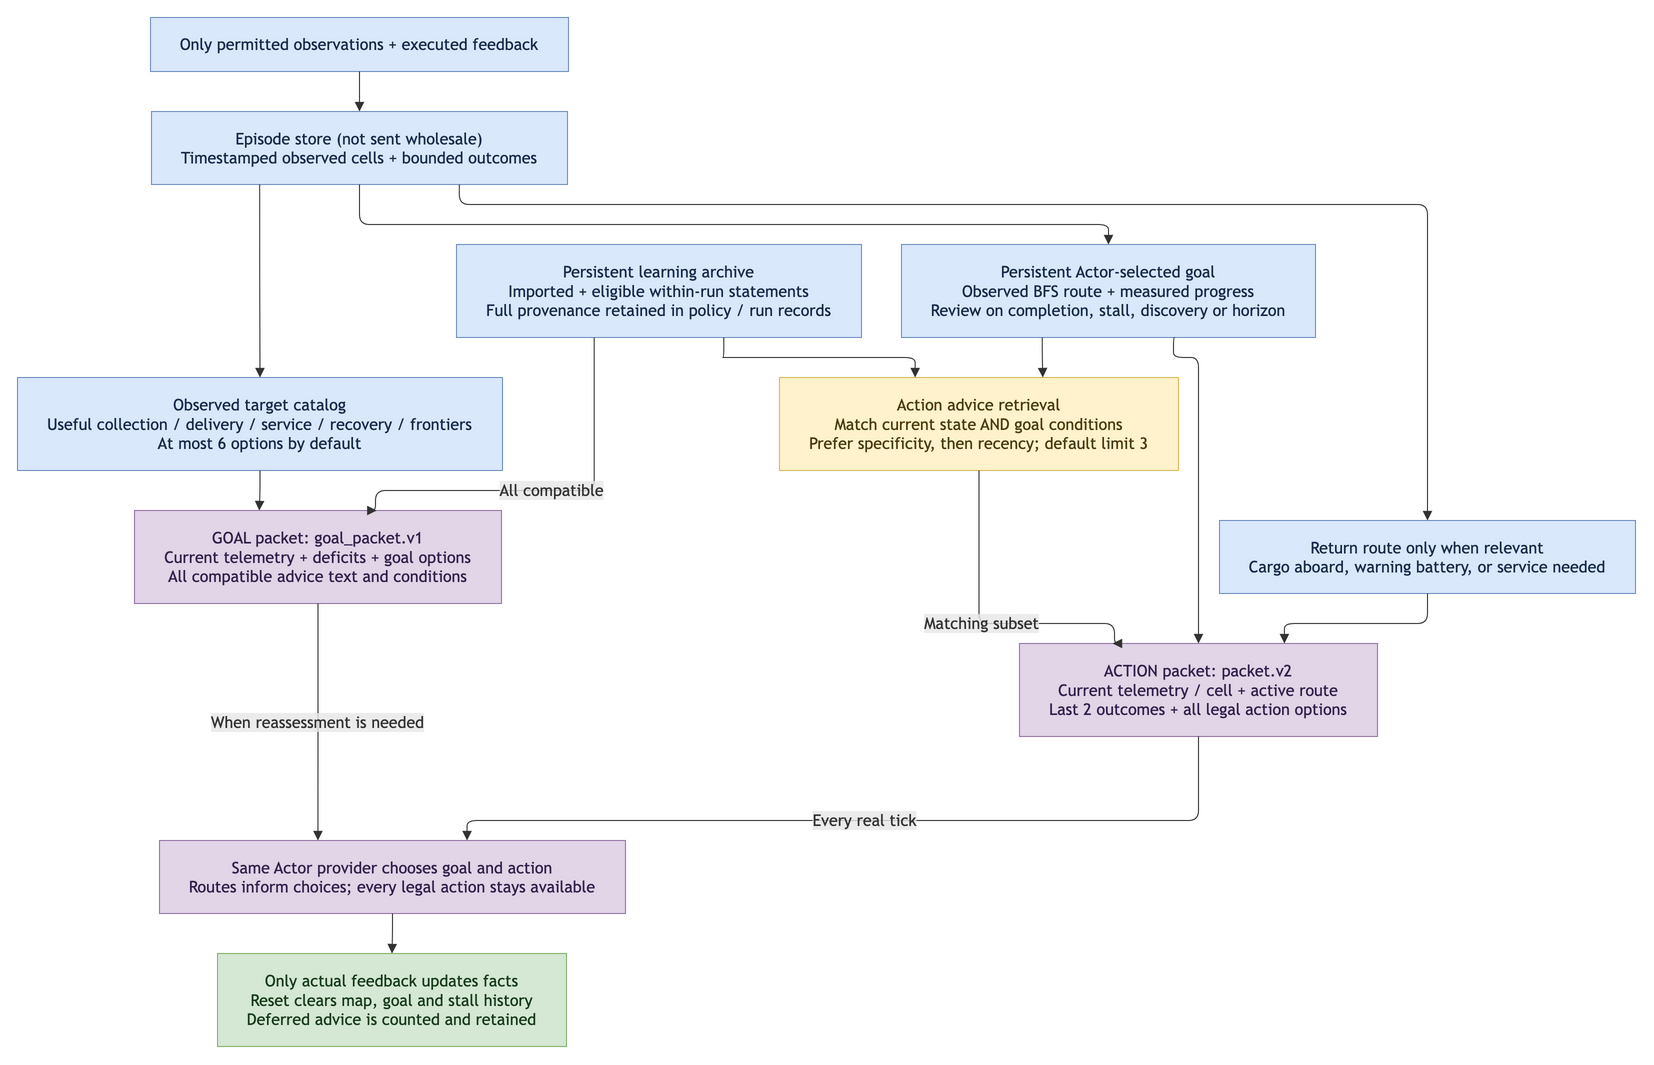

The diagram above was exported from draw.io. Its source (the exported page's mxGraphModel, read from the mxfile embedded in the PNG):
<mxGraphModel grid="0" gridSize="10" guides="1" tooltips="1" connect="1" arrows="1" fold="0" page="0" pageScale="1" pageWidth="850" pageHeight="1100" math="0" shadow="0">
  <root>
    <mxCell id="0" />
    <mxCell id="1" parent="0" />
    <UserObject label="Only permitted observations + executed feedback" mermaidId="n:observation" mermaidBaseStyle="html=1;whiteSpace=wrap;strokeWidth=1;fillColor=#dae8fc;strokeColor=#6c8ebf;fontColor=#182b49;fontFamily=Trebuchet MS,Verdana,Arial,sans-serif;fontSize=16;" mermaidBaseValue="Only permitted observations + executed feedback" id="2">
      <mxCell parent="1" style="html=1;whiteSpace=wrap;strokeWidth=1;fillColor=#dae8fc;strokeColor=#6c8ebf;fontColor=#182b49;fontFamily=Trebuchet MS,Verdana,Arial,sans-serif;fontSize=16;" vertex="1">
        <mxGeometry height="54" width="418" x="145" y="12" as="geometry" />
      </mxCell>
    </UserObject>
    <UserObject label="Episode store (not sent wholesale)&#10;Timestamped observed cells + bounded outcomes" mermaidId="n:facts" mermaidBaseStyle="html=1;whiteSpace=wrap;strokeWidth=1;fillColor=#dae8fc;strokeColor=#6c8ebf;fontColor=#182b49;fontFamily=Trebuchet MS,Verdana,Arial,sans-serif;fontSize=16;" mermaidBaseValue="Episode store (not sent wholesale)&#10;Timestamped observed cells + bounded outcomes" id="3">
      <mxCell parent="1" style="html=1;whiteSpace=wrap;strokeWidth=1;fillColor=#dae8fc;strokeColor=#6c8ebf;fontColor=#182b49;fontFamily=Trebuchet MS,Verdana,Arial,sans-serif;fontSize=16;" vertex="1">
        <mxGeometry height="73" width="416" x="146" y="106" as="geometry" />
      </mxCell>
    </UserObject>
    <UserObject label="Observed target catalog&#10;Useful collection / delivery / service / recovery / frontiers&#10;At most 6 options by default" mermaidId="n:goals" mermaidBaseStyle="html=1;whiteSpace=wrap;strokeWidth=1;fillColor=#dae8fc;strokeColor=#6c8ebf;fontColor=#182b49;fontFamily=Trebuchet MS,Verdana,Arial,sans-serif;fontSize=16;" mermaidBaseValue="Observed target catalog&#10;Useful collection / delivery / service / recovery / frontiers&#10;At most 6 options by default" id="4">
      <mxCell parent="1" style="html=1;whiteSpace=wrap;strokeWidth=1;fillColor=#dae8fc;strokeColor=#6c8ebf;fontColor=#182b49;fontFamily=Trebuchet MS,Verdana,Arial,sans-serif;fontSize=16;" vertex="1">
        <mxGeometry height="93" width="485" x="12" y="372" as="geometry" />
      </mxCell>
    </UserObject>
    <UserObject label="Persistent Actor-selected goal&#10;Observed BFS route + measured progress&#10;Review on completion, stall, discovery or horizon" mermaidId="n:control" mermaidBaseStyle="html=1;whiteSpace=wrap;strokeWidth=1;fillColor=#dae8fc;strokeColor=#6c8ebf;fontColor=#182b49;fontFamily=Trebuchet MS,Verdana,Arial,sans-serif;fontSize=16;" mermaidBaseValue="Persistent Actor-selected goal&#10;Observed BFS route + measured progress&#10;Review on completion, stall, discovery or horizon" id="5">
      <mxCell parent="1" style="html=1;whiteSpace=wrap;strokeWidth=1;fillColor=#dae8fc;strokeColor=#6c8ebf;fontColor=#182b49;fontFamily=Trebuchet MS,Verdana,Arial,sans-serif;fontSize=16;" vertex="1">
        <mxGeometry height="93" width="414" x="896" y="239" as="geometry" />
      </mxCell>
    </UserObject>
    <UserObject label="Persistent learning archive&#10;Imported + eligible within-run statements&#10;Full provenance retained in policy / run records" mermaidId="n:knowledge" mermaidBaseStyle="html=1;whiteSpace=wrap;strokeWidth=1;fillColor=#dae8fc;strokeColor=#6c8ebf;fontColor=#182b49;fontFamily=Trebuchet MS,Verdana,Arial,sans-serif;fontSize=16;" mermaidBaseValue="Persistent learning archive&#10;Imported + eligible within-run statements&#10;Full provenance retained in policy / run records" id="6">
      <mxCell parent="1" style="html=1;whiteSpace=wrap;strokeWidth=1;fillColor=#dae8fc;strokeColor=#6c8ebf;fontColor=#182b49;fontFamily=Trebuchet MS,Verdana,Arial,sans-serif;fontSize=16;" vertex="1">
        <mxGeometry height="93" width="405" x="451" y="239" as="geometry" />
      </mxCell>
    </UserObject>
    <UserObject label="GOAL packet: goal_packet.v1&#10;Current telemetry + deficits + goal options&#10;All compatible advice text and conditions" mermaidId="n:goalPacket" mermaidBaseStyle="html=1;whiteSpace=wrap;strokeWidth=1;fillColor=#e1d5e7;strokeColor=#9673a6;fontColor=#33204b;fontFamily=Trebuchet MS,Verdana,Arial,sans-serif;fontSize=16;" mermaidBaseValue="GOAL packet: goal_packet.v1&#10;Current telemetry + deficits + goal options&#10;All compatible advice text and conditions" id="7">
      <mxCell parent="1" style="html=1;whiteSpace=wrap;strokeWidth=1;fillColor=#e1d5e7;strokeColor=#9673a6;fontColor=#33204b;fontFamily=Trebuchet MS,Verdana,Arial,sans-serif;fontSize=16;" vertex="1">
        <mxGeometry height="93" width="367" x="129" y="505" as="geometry" />
      </mxCell>
    </UserObject>
    <UserObject label="ACTION packet: packet.v2&#10;Current telemetry / cell + active route&#10;Last 2 outcomes + all legal action options" mermaidId="n:actionPacket" mermaidBaseStyle="html=1;whiteSpace=wrap;strokeWidth=1;fillColor=#e1d5e7;strokeColor=#9673a6;fontColor=#33204b;fontFamily=Trebuchet MS,Verdana,Arial,sans-serif;fontSize=16;" mermaidBaseValue="ACTION packet: packet.v2&#10;Current telemetry / cell + active route&#10;Last 2 outcomes + all legal action options" id="8">
      <mxCell parent="1" style="html=1;whiteSpace=wrap;strokeWidth=1;fillColor=#e1d5e7;strokeColor=#9673a6;fontColor=#33204b;fontFamily=Trebuchet MS,Verdana,Arial,sans-serif;fontSize=16;" vertex="1">
        <mxGeometry height="93" width="358" x="1014" y="638" as="geometry" />
      </mxCell>
    </UserObject>
    <UserObject label="Action advice retrieval&#10;Match current state AND goal conditions&#10;Prefer specificity, then recency; default limit 3" mermaidId="n:retrieve" mermaidBaseStyle="html=1;whiteSpace=wrap;strokeWidth=1;fillColor=#fff2cc;strokeColor=#d6b656;fontColor=#4a3b0f;fontFamily=Trebuchet MS,Verdana,Arial,sans-serif;fontSize=16;" mermaidBaseValue="Action advice retrieval&#10;Match current state AND goal conditions&#10;Prefer specificity, then recency; default limit 3" id="9">
      <mxCell parent="1" style="html=1;whiteSpace=wrap;strokeWidth=1;fillColor=#fff2cc;strokeColor=#d6b656;fontColor=#4a3b0f;fontFamily=Trebuchet MS,Verdana,Arial,sans-serif;fontSize=16;" vertex="1">
        <mxGeometry height="93" width="399" x="774" y="372" as="geometry" />
      </mxCell>
    </UserObject>
    <UserObject label="Return route only when relevant&#10;Cargo aboard, warning battery, or service needed" mermaidId="n:returnRoute" mermaidBaseStyle="html=1;whiteSpace=wrap;strokeWidth=1;fillColor=#dae8fc;strokeColor=#6c8ebf;fontColor=#182b49;fontFamily=Trebuchet MS,Verdana,Arial,sans-serif;fontSize=16;" mermaidBaseValue="Return route only when relevant&#10;Cargo aboard, warning battery, or service needed" id="10">
      <mxCell parent="1" style="html=1;whiteSpace=wrap;strokeWidth=1;fillColor=#dae8fc;strokeColor=#6c8ebf;fontColor=#182b49;fontFamily=Trebuchet MS,Verdana,Arial,sans-serif;fontSize=16;" vertex="1">
        <mxGeometry height="73" width="416" x="1214" y="515" as="geometry" />
      </mxCell>
    </UserObject>
    <UserObject label="Same Actor provider chooses goal and action&#10;Routes inform choices; every legal action stays available" mermaidId="n:actor" mermaidBaseStyle="html=1;whiteSpace=wrap;strokeWidth=1;fillColor=#e1d5e7;strokeColor=#9673a6;fontColor=#33204b;fontFamily=Trebuchet MS,Verdana,Arial,sans-serif;fontSize=16;" mermaidBaseValue="Same Actor provider chooses goal and action&#10;Routes inform choices; every legal action stays available" id="11">
      <mxCell parent="1" style="html=1;whiteSpace=wrap;strokeWidth=1;fillColor=#e1d5e7;strokeColor=#9673a6;fontColor=#33204b;fontFamily=Trebuchet MS,Verdana,Arial,sans-serif;fontSize=16;" vertex="1">
        <mxGeometry height="73" width="466" x="154" y="835" as="geometry" />
      </mxCell>
    </UserObject>
    <UserObject label="Only actual feedback updates facts&#10;Reset clears map, goal and stall history&#10;Deferred advice is counted and retained" mermaidId="n:note" mermaidBaseStyle="html=1;whiteSpace=wrap;strokeWidth=1;fillColor=#d5e8d4;strokeColor=#82b366;fontColor=#173b1b;fontFamily=Trebuchet MS,Verdana,Arial,sans-serif;fontSize=16;" mermaidBaseValue="Only actual feedback updates facts&#10;Reset clears map, goal and stall history&#10;Deferred advice is counted and retained" id="12">
      <mxCell parent="1" style="html=1;whiteSpace=wrap;strokeWidth=1;fillColor=#d5e8d4;strokeColor=#82b366;fontColor=#173b1b;fontFamily=Trebuchet MS,Verdana,Arial,sans-serif;fontSize=16;" vertex="1">
        <mxGeometry height="93" width="349" x="212" y="948" as="geometry" />
      </mxCell>
    </UserObject>
    <UserObject label="" mermaidId="e:observation-&gt;facts#0" mermaidBaseStyle="edgeStyle=orthogonalEdgeStyle;rounded=1;curved=0;startArrow=none;endArrow=block;endSize=7;strokeColor=light-dark(#333333,#cccccc);exitX=0.5;exitY=1;entryX=0.5;entryY=0;" mermaidBaseValue="" id="13">
      <mxCell edge="1" parent="1" source="2" style="edgeStyle=orthogonalEdgeStyle;rounded=1;curved=0;startArrow=none;endArrow=block;endSize=7;strokeColor=light-dark(#333333,#cccccc);exitX=0.5;exitY=1;entryX=0.5;entryY=0;" target="3">
        <mxGeometry relative="1" as="geometry">
          <Array as="points" />
        </mxGeometry>
      </mxCell>
    </UserObject>
    <UserObject label="" mermaidId="e:facts-&gt;goals#0" mermaidBaseStyle="edgeStyle=orthogonalEdgeStyle;rounded=1;curved=0;startArrow=none;endArrow=block;endSize=7;strokeColor=light-dark(#333333,#cccccc);exitX=0.26;exitY=1;entryX=0.5;entryY=0;" mermaidBaseValue="" id="14">
      <mxCell edge="1" parent="1" source="3" style="edgeStyle=orthogonalEdgeStyle;rounded=1;curved=0;startArrow=none;endArrow=block;endSize=7;strokeColor=light-dark(#333333,#cccccc);exitX=0.26;exitY=1;entryX=0.5;entryY=0;" target="4">
        <mxGeometry relative="1" as="geometry">
          <Array as="points" />
        </mxGeometry>
      </mxCell>
    </UserObject>
    <UserObject label="" mermaidId="e:goals-&gt;goalPacket#0" mermaidBaseStyle="edgeStyle=orthogonalEdgeStyle;rounded=1;curved=0;startArrow=none;endArrow=block;endSize=7;strokeColor=light-dark(#333333,#cccccc);exitX=0.5;exitY=1;entryX=0.34;entryY=0;" mermaidBaseValue="" id="15">
      <mxCell edge="1" parent="1" source="4" style="edgeStyle=orthogonalEdgeStyle;rounded=1;curved=0;startArrow=none;endArrow=block;endSize=7;strokeColor=light-dark(#333333,#cccccc);exitX=0.5;exitY=1;entryX=0.34;entryY=0;" target="7">
        <mxGeometry relative="1" as="geometry">
          <Array as="points" />
        </mxGeometry>
      </mxCell>
    </UserObject>
    <UserObject label="" mermaidId="e:facts-&gt;control#0" mermaidBaseStyle="edgeStyle=orthogonalEdgeStyle;rounded=1;curved=0;startArrow=none;endArrow=block;endSize=7;strokeColor=light-dark(#333333,#cccccc);exitX=0.5;exitY=1;entryX=0.5;entryY=0;" mermaidBaseValue="" id="16">
      <mxCell edge="1" parent="1" source="3" style="edgeStyle=orthogonalEdgeStyle;rounded=1;curved=0;startArrow=none;endArrow=block;endSize=7;strokeColor=light-dark(#333333,#cccccc);exitX=0.5;exitY=1;entryX=0.5;entryY=0;" target="5">
        <mxGeometry relative="1" as="geometry">
          <Array as="points">
            <mxPoint x="354" y="219" />
            <mxPoint x="1103" y="219" />
          </Array>
        </mxGeometry>
      </mxCell>
    </UserObject>
    <UserObject label="" mermaidId="e:control-&gt;actionPacket#0" mermaidBaseStyle="edgeStyle=orthogonalEdgeStyle;rounded=1;curved=0;startArrow=none;endArrow=block;endSize=7;strokeColor=light-dark(#333333,#cccccc);exitX=0.66;exitY=1;entryX=0.5;entryY=0;" mermaidBaseValue="" id="17">
      <mxCell edge="1" parent="1" source="5" style="edgeStyle=orthogonalEdgeStyle;rounded=1;curved=0;startArrow=none;endArrow=block;endSize=7;strokeColor=light-dark(#333333,#cccccc);exitX=0.66;exitY=1;entryX=0.5;entryY=0;" target="8">
        <mxGeometry relative="1" as="geometry">
          <Array as="points">
            <mxPoint x="1168" y="352" />
            <mxPoint x="1193" y="352" />
            <mxPoint x="1193" y="419" />
            <mxPoint x="1193" y="552" />
          </Array>
        </mxGeometry>
      </mxCell>
    </UserObject>
    <UserObject label="All compatible" mermaidId="e:knowledge-&gt;goalPacket#0" mermaidBaseStyle="edgeStyle=orthogonalEdgeStyle;rounded=1;curved=0;startArrow=none;endArrow=block;endSize=7;strokeColor=light-dark(#333333,#cccccc);html=1;fontSize=16;labelBackgroundColor=light-dark(#E8E8E88D,#2a2a2a8D);fontFamily=Trebuchet MS,Verdana,Arial,sans-serif;fontColor=light-dark(#333333,#cccccc);exitX=0.34;exitY=1;entryX=0.66;entryY=0;" mermaidBaseValue="All compatible" id="18">
      <mxCell edge="1" parent="1" source="6" style="edgeStyle=orthogonalEdgeStyle;rounded=1;curved=0;startArrow=none;endArrow=block;endSize=7;strokeColor=light-dark(#333333,#cccccc);html=1;fontSize=16;labelBackgroundColor=light-dark(#E8E8E88D,#2a2a2a8D);fontFamily=Trebuchet MS,Verdana,Arial,sans-serif;fontColor=light-dark(#333333,#cccccc);exitX=0.34;exitY=1;entryX=0.66;entryY=0;" target="7">
        <mxGeometry relative="1" as="geometry">
          <Array as="points">
            <mxPoint x="589" y="485" />
            <mxPoint x="370" y="485" />
          </Array>
        </mxGeometry>
      </mxCell>
    </UserObject>
    <UserObject label="" mermaidId="e:knowledge-&gt;retrieve#0" mermaidBaseStyle="edgeStyle=orthogonalEdgeStyle;rounded=1;curved=0;startArrow=none;endArrow=block;endSize=7;strokeColor=light-dark(#333333,#cccccc);exitX=0.66;exitY=1;entryX=0.34;entryY=0;" mermaidBaseValue="" id="19">
      <mxCell edge="1" parent="1" source="6" style="edgeStyle=orthogonalEdgeStyle;rounded=1;curved=0;startArrow=none;endArrow=block;endSize=7;strokeColor=light-dark(#333333,#cccccc);exitX=0.66;exitY=1;entryX=0.34;entryY=0;" target="9">
        <mxGeometry relative="1" as="geometry">
          <Array as="points">
            <mxPoint x="717" y="352" />
            <mxPoint x="911" y="352" />
          </Array>
        </mxGeometry>
      </mxCell>
    </UserObject>
    <UserObject label="Matching subset" mermaidId="e:retrieve-&gt;actionPacket#0" mermaidBaseStyle="edgeStyle=orthogonalEdgeStyle;rounded=1;curved=0;startArrow=none;endArrow=block;endSize=7;strokeColor=light-dark(#333333,#cccccc);html=1;fontSize=16;labelBackgroundColor=light-dark(#E8E8E88D,#2a2a2a8D);fontFamily=Trebuchet MS,Verdana,Arial,sans-serif;fontColor=light-dark(#333333,#cccccc);exitX=0.5;exitY=1;entryX=0.26;entryY=0;" mermaidBaseValue="Matching subset" id="20">
      <mxCell edge="1" parent="1" source="9" style="edgeStyle=orthogonalEdgeStyle;rounded=1;curved=0;startArrow=none;endArrow=block;endSize=7;strokeColor=light-dark(#333333,#cccccc);html=1;fontSize=16;labelBackgroundColor=light-dark(#E8E8E88D,#2a2a2a8D);fontFamily=Trebuchet MS,Verdana,Arial,sans-serif;fontColor=light-dark(#333333,#cccccc);exitX=0.5;exitY=1;entryX=0.26;entryY=0;" target="8">
        <mxGeometry relative="1" as="geometry">
          <Array as="points">
            <mxPoint x="974" y="618" />
            <mxPoint x="1109" y="618" />
          </Array>
        </mxGeometry>
      </mxCell>
    </UserObject>
    <UserObject label="" mermaidId="e:control-&gt;retrieve#0" mermaidBaseStyle="edgeStyle=orthogonalEdgeStyle;rounded=1;curved=0;startArrow=none;endArrow=block;endSize=7;strokeColor=light-dark(#333333,#cccccc);exitX=0.34;exitY=1;entryX=0.66;entryY=0;" mermaidBaseValue="" id="21">
      <mxCell edge="1" parent="1" source="5" style="edgeStyle=orthogonalEdgeStyle;rounded=1;curved=0;startArrow=none;endArrow=block;endSize=7;strokeColor=light-dark(#333333,#cccccc);exitX=0.34;exitY=1;entryX=0.66;entryY=0;" target="9">
        <mxGeometry relative="1" as="geometry">
          <Array as="points" />
        </mxGeometry>
      </mxCell>
    </UserObject>
    <UserObject label="" mermaidId="e:facts-&gt;returnRoute#0" mermaidBaseStyle="edgeStyle=orthogonalEdgeStyle;rounded=1;curved=0;startArrow=none;endArrow=block;endSize=7;strokeColor=light-dark(#333333,#cccccc);exitX=0.74;exitY=1;entryX=0.5;entryY=0;" mermaidBaseValue="" id="22">
      <mxCell edge="1" parent="1" source="3" style="edgeStyle=orthogonalEdgeStyle;rounded=1;curved=0;startArrow=none;endArrow=block;endSize=7;strokeColor=light-dark(#333333,#cccccc);exitX=0.74;exitY=1;entryX=0.5;entryY=0;" target="10">
        <mxGeometry relative="1" as="geometry">
          <Array as="points">
            <mxPoint x="453" y="199" />
            <mxPoint x="1422" y="199" />
            <mxPoint x="1422" y="286" />
            <mxPoint x="1422" y="419" />
          </Array>
        </mxGeometry>
      </mxCell>
    </UserObject>
    <UserObject label="" mermaidId="e:returnRoute-&gt;actionPacket#0" mermaidBaseStyle="edgeStyle=orthogonalEdgeStyle;rounded=1;curved=0;startArrow=none;endArrow=block;endSize=7;strokeColor=light-dark(#333333,#cccccc);exitX=0.5;exitY=1;entryX=0.74;entryY=0;" mermaidBaseValue="" id="23">
      <mxCell edge="1" parent="1" source="10" style="edgeStyle=orthogonalEdgeStyle;rounded=1;curved=0;startArrow=none;endArrow=block;endSize=7;strokeColor=light-dark(#333333,#cccccc);exitX=0.5;exitY=1;entryX=0.74;entryY=0;" target="8">
        <mxGeometry relative="1" as="geometry">
          <Array as="points">
            <mxPoint x="1422" y="618" />
            <mxPoint x="1278" y="618" />
          </Array>
        </mxGeometry>
      </mxCell>
    </UserObject>
    <UserObject label="When reassessment is needed" mermaidId="e:goalPacket-&gt;actor#0" mermaidBaseStyle="edgeStyle=orthogonalEdgeStyle;rounded=1;curved=0;startArrow=none;endArrow=block;endSize=7;strokeColor=light-dark(#333333,#cccccc);html=1;fontSize=16;labelBackgroundColor=light-dark(#E8E8E88D,#2a2a2a8D);fontFamily=Trebuchet MS,Verdana,Arial,sans-serif;fontColor=light-dark(#333333,#cccccc);exitX=0.5;exitY=1;entryX=0.34;entryY=0;" mermaidBaseValue="When reassessment is needed" id="24">
      <mxCell edge="1" parent="1" source="7" style="edgeStyle=orthogonalEdgeStyle;rounded=1;curved=0;startArrow=none;endArrow=block;endSize=7;strokeColor=light-dark(#333333,#cccccc);html=1;fontSize=16;labelBackgroundColor=light-dark(#E8E8E88D,#2a2a2a8D);fontFamily=Trebuchet MS,Verdana,Arial,sans-serif;fontColor=light-dark(#333333,#cccccc);exitX=0.5;exitY=1;entryX=0.34;entryY=0;" target="11">
        <mxGeometry relative="1" as="geometry">
          <Array as="points" />
        </mxGeometry>
      </mxCell>
    </UserObject>
    <UserObject label="Every real tick" mermaidId="e:actionPacket-&gt;actor#0" mermaidBaseStyle="edgeStyle=orthogonalEdgeStyle;rounded=1;curved=0;startArrow=none;endArrow=block;endSize=7;strokeColor=light-dark(#333333,#cccccc);html=1;fontSize=16;labelBackgroundColor=light-dark(#E8E8E88D,#2a2a2a8D);fontFamily=Trebuchet MS,Verdana,Arial,sans-serif;fontColor=light-dark(#333333,#cccccc);exitX=0.5;exitY=1;entryX=0.66;entryY=0;" mermaidBaseValue="Every real tick" id="25">
      <mxCell edge="1" parent="1" source="8" style="edgeStyle=orthogonalEdgeStyle;rounded=1;curved=0;startArrow=none;endArrow=block;endSize=7;strokeColor=light-dark(#333333,#cccccc);html=1;fontSize=16;labelBackgroundColor=light-dark(#E8E8E88D,#2a2a2a8D);fontFamily=Trebuchet MS,Verdana,Arial,sans-serif;fontColor=light-dark(#333333,#cccccc);exitX=0.5;exitY=1;entryX=0.66;entryY=0;" target="11">
        <mxGeometry relative="1" as="geometry">
          <Array as="points">
            <mxPoint x="1193" y="815" />
            <mxPoint x="461" y="815" />
          </Array>
        </mxGeometry>
      </mxCell>
    </UserObject>
    <UserObject label="" mermaidId="e:actor-&gt;note#0" mermaidBaseStyle="edgeStyle=orthogonalEdgeStyle;rounded=1;curved=0;startArrow=none;endArrow=block;endSize=7;strokeColor=light-dark(#333333,#cccccc);exitX=0.5;exitY=1;entryX=0.5;entryY=0;" mermaidBaseValue="" id="26">
      <mxCell edge="1" parent="1" source="11" style="edgeStyle=orthogonalEdgeStyle;rounded=1;curved=0;startArrow=none;endArrow=block;endSize=7;strokeColor=light-dark(#333333,#cccccc);exitX=0.5;exitY=1;entryX=0.5;entryY=0;" target="12">
        <mxGeometry relative="1" as="geometry">
          <Array as="points" />
        </mxGeometry>
      </mxCell>
    </UserObject>
  </root>
</mxGraphModel>